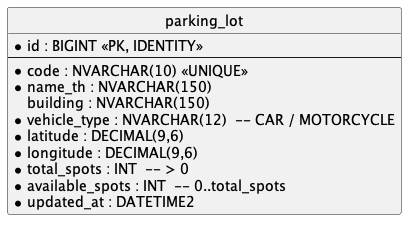

The diagram above was rendered by PlantUML. Its source (embedded in the PNG):
@startuml
hide circle
entity parking_lot {
  * id : BIGINT <<PK, IDENTITY>>
  --
  * code : NVARCHAR(10) <<UNIQUE>>
  * name_th : NVARCHAR(150)
  building : NVARCHAR(150)
  * vehicle_type : NVARCHAR(12)  -- CAR / MOTORCYCLE
  * latitude : DECIMAL(9,6)
  * longitude : DECIMAL(9,6)
  * total_spots : INT  -- > 0
  * available_spots : INT  -- 0..total_spots
  * updated_at : DATETIME2
}
@enduml